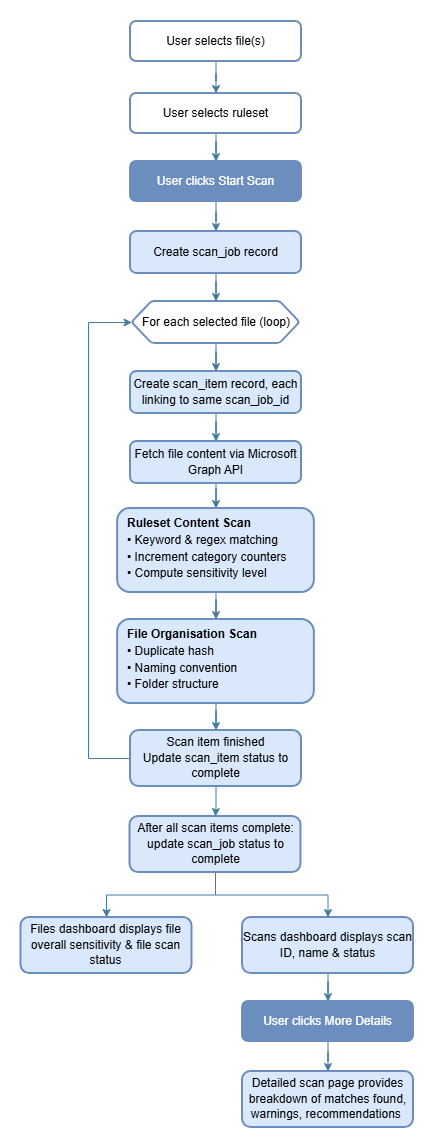

The diagram above was exported from draw.io. Its source (the exported page's mxGraphModel, read from the mxfile embedded in the PNG):
<mxGraphModel dx="1783" dy="929" grid="1" gridSize="14" guides="1" tooltips="1" connect="1" arrows="1" fold="1" page="1" pageScale="1" pageWidth="827" pageHeight="1169" math="0" shadow="0" adaptiveColors="auto">
  <root>
    <mxCell id="WIyWlLk6GJQsqaUBKTNV-0" />
    <mxCell id="WIyWlLk6GJQsqaUBKTNV-1" parent="WIyWlLk6GJQsqaUBKTNV-0" />
    <mxCell id="GJefxVT2Lgt0oYWi_Ow8-16" edge="1" parent="WIyWlLk6GJQsqaUBKTNV-1" source="WIyWlLk6GJQsqaUBKTNV-3" style="edgeStyle=orthogonalEdgeStyle;rounded=0;orthogonalLoop=1;jettySize=auto;html=1;entryX=0.5;entryY=0;entryDx=0;entryDy=0;strokeColor=#457B9D;fontColor=#1D3557;fillColor=#A8DADC;" target="GJefxVT2Lgt0oYWi_Ow8-7">
      <mxGeometry relative="1" as="geometry" />
    </mxCell>
    <mxCell id="WIyWlLk6GJQsqaUBKTNV-3" parent="WIyWlLk6GJQsqaUBKTNV-1" style="rounded=1;whiteSpace=wrap;html=1;fontSize=12;glass=0;strokeWidth=2;shadow=0;labelBackgroundColor=none;fillColor=#FFFFFF;strokeColor=#6c8ebf;" value="User selects file(s)" vertex="1">
      <mxGeometry height="40" width="171" x="308" y="56" as="geometry" />
    </mxCell>
    <mxCell id="GJefxVT2Lgt0oYWi_Ow8-5" edge="1" parent="WIyWlLk6GJQsqaUBKTNV-1" style="edgeStyle=orthogonalEdgeStyle;rounded=1;orthogonalLoop=1;jettySize=auto;html=1;exitX=0.5;exitY=1;exitDx=0;exitDy=0;labelBackgroundColor=none;fontColor=default;strokeColor=#6c8ebf;fillColor=#dae8fc;">
      <mxGeometry relative="1" as="geometry">
        <mxPoint x="393.5" y="112" as="sourcePoint" />
        <mxPoint x="393.5" y="112" as="targetPoint" />
      </mxGeometry>
    </mxCell>
    <mxCell id="GJefxVT2Lgt0oYWi_Ow8-17" edge="1" parent="WIyWlLk6GJQsqaUBKTNV-1" source="GJefxVT2Lgt0oYWi_Ow8-7" style="edgeStyle=orthogonalEdgeStyle;rounded=0;orthogonalLoop=1;jettySize=auto;html=1;entryX=0.5;entryY=0;entryDx=0;entryDy=0;strokeColor=#457B9D;fontColor=#1D3557;fillColor=#A8DADC;" target="GJefxVT2Lgt0oYWi_Ow8-8">
      <mxGeometry relative="1" as="geometry" />
    </mxCell>
    <mxCell id="GJefxVT2Lgt0oYWi_Ow8-7" parent="WIyWlLk6GJQsqaUBKTNV-1" style="rounded=1;whiteSpace=wrap;html=1;fontSize=12;glass=0;strokeWidth=2;shadow=0;labelBackgroundColor=none;fillColor=#FFFFFF;strokeColor=#6c8ebf;align=center;verticalAlign=middle;fontFamily=Helvetica;fontColor=default;" value="User selects ruleset" vertex="1">
      <mxGeometry height="40" width="171" x="308" y="128" as="geometry" />
    </mxCell>
    <mxCell id="GJefxVT2Lgt0oYWi_Ow8-19" edge="1" parent="WIyWlLk6GJQsqaUBKTNV-1" source="GJefxVT2Lgt0oYWi_Ow8-8" style="edgeStyle=orthogonalEdgeStyle;rounded=0;orthogonalLoop=1;jettySize=auto;html=1;strokeColor=#457B9D;fontColor=#1D3557;fillColor=#A8DADC;" target="GJefxVT2Lgt0oYWi_Ow8-18" value="">
      <mxGeometry relative="1" as="geometry" />
    </mxCell>
    <mxCell id="GJefxVT2Lgt0oYWi_Ow8-8" parent="WIyWlLk6GJQsqaUBKTNV-1" style="rounded=1;whiteSpace=wrap;html=1;fontSize=12;glass=0;strokeWidth=2;shadow=0;labelBackgroundColor=none;fillColor=#6C8EBF;strokeColor=#6C8EBF;fontColor=#ffffff;" value="User clicks Start Scan" vertex="1">
      <mxGeometry height="40" width="171" x="308" y="196" as="geometry" />
    </mxCell>
    <mxCell id="GJefxVT2Lgt0oYWi_Ow8-37" edge="1" parent="WIyWlLk6GJQsqaUBKTNV-1" source="GJefxVT2Lgt0oYWi_Ow8-9" style="edgeStyle=orthogonalEdgeStyle;rounded=0;orthogonalLoop=1;jettySize=auto;html=1;entryX=0.5;entryY=0;entryDx=0;entryDy=0;strokeColor=#457B9D;fontColor=#1D3557;fillColor=#A8DADC;" target="GJefxVT2Lgt0oYWi_Ow8-27">
      <mxGeometry relative="1" as="geometry" />
    </mxCell>
    <mxCell id="GJefxVT2Lgt0oYWi_Ow8-9" parent="WIyWlLk6GJQsqaUBKTNV-1" style="rounded=1;whiteSpace=wrap;html=1;fontSize=12;glass=0;strokeWidth=2;shadow=0;labelBackgroundColor=none;fillColor=#dae8fc;strokeColor=#6c8ebf;" value="&lt;div style=&quot;line-height: 130%;&quot;&gt;Create scan_item record, each linking to same scan_job_id&lt;/div&gt;" vertex="1">
      <mxGeometry height="42" width="171" x="308" y="406" as="geometry" />
    </mxCell>
    <mxCell id="GJefxVT2Lgt0oYWi_Ow8-26" edge="1" parent="WIyWlLk6GJQsqaUBKTNV-1" source="GJefxVT2Lgt0oYWi_Ow8-12" style="edgeStyle=orthogonalEdgeStyle;rounded=0;orthogonalLoop=1;jettySize=auto;html=1;strokeColor=#457B9D;fontColor=#1D3557;fillColor=#A8DADC;" target="GJefxVT2Lgt0oYWi_Ow8-9" value="">
      <mxGeometry relative="1" as="geometry" />
    </mxCell>
    <mxCell id="GJefxVT2Lgt0oYWi_Ow8-12" parent="WIyWlLk6GJQsqaUBKTNV-1" style="shape=hexagon;perimeter=hexagonPerimeter2;whiteSpace=wrap;html=1;fixedSize=1;verticalAlign=middle;fillColor=#FFFFFF;strokeColor=#6c8ebf;fontColor=default;arcSize=6;rounded=1;shadow=0;glass=0;strokeWidth=2;align=center;fontFamily=Helvetica;fontSize=12;labelBackgroundColor=none;" value="For each selected file (loop)" vertex="1">
      <mxGeometry height="42" width="168" x="309.5" y="336" as="geometry" />
    </mxCell>
    <mxCell id="GJefxVT2Lgt0oYWi_Ow8-24" edge="1" parent="WIyWlLk6GJQsqaUBKTNV-1" source="GJefxVT2Lgt0oYWi_Ow8-18" style="edgeStyle=orthogonalEdgeStyle;rounded=0;orthogonalLoop=1;jettySize=auto;html=1;strokeColor=#457B9D;fontColor=#1D3557;fillColor=#A8DADC;" target="GJefxVT2Lgt0oYWi_Ow8-12" value="">
      <mxGeometry relative="1" as="geometry" />
    </mxCell>
    <mxCell id="GJefxVT2Lgt0oYWi_Ow8-18" parent="WIyWlLk6GJQsqaUBKTNV-1" style="rounded=1;whiteSpace=wrap;html=1;fontSize=12;glass=0;strokeWidth=2;shadow=0;labelBackgroundColor=none;fillColor=#dae8fc;strokeColor=#6c8ebf;" value="Create scan_job record" vertex="1">
      <mxGeometry height="42" width="171" x="308" y="266" as="geometry" />
    </mxCell>
    <mxCell id="GJefxVT2Lgt0oYWi_Ow8-54" edge="1" parent="WIyWlLk6GJQsqaUBKTNV-1" source="GJefxVT2Lgt0oYWi_Ow8-27" style="edgeStyle=orthogonalEdgeStyle;rounded=0;orthogonalLoop=1;jettySize=auto;html=1;strokeColor=#457B9D;fontColor=#1D3557;fillColor=#A8DADC;" target="GJefxVT2Lgt0oYWi_Ow8-30" value="">
      <mxGeometry relative="1" as="geometry" />
    </mxCell>
    <mxCell id="GJefxVT2Lgt0oYWi_Ow8-27" parent="WIyWlLk6GJQsqaUBKTNV-1" style="rounded=1;whiteSpace=wrap;html=1;fontSize=12;glass=0;strokeWidth=2;shadow=0;labelBackgroundColor=none;fillColor=#dae8fc;strokeColor=#6c8ebf;" value="&lt;div style=&quot;line-height: 130%;&quot;&gt;Fetch file content via Microsoft Graph API&lt;/div&gt;" vertex="1">
      <mxGeometry height="42" width="171" x="308" y="476" as="geometry" />
    </mxCell>
    <mxCell id="GJefxVT2Lgt0oYWi_Ow8-58" edge="1" parent="WIyWlLk6GJQsqaUBKTNV-1" source="GJefxVT2Lgt0oYWi_Ow8-28" style="edgeStyle=orthogonalEdgeStyle;rounded=0;orthogonalLoop=1;jettySize=auto;html=1;strokeColor=#457B9D;fontColor=#1D3557;fillColor=#A8DADC;" target="GJefxVT2Lgt0oYWi_Ow8-51" value="">
      <mxGeometry relative="1" as="geometry" />
    </mxCell>
    <mxCell id="GJefxVT2Lgt0oYWi_Ow8-28" parent="WIyWlLk6GJQsqaUBKTNV-1" style="rounded=1;html=1;fontSize=12;glass=0;strokeWidth=2;shadow=0;labelBackgroundColor=none;fillColor=#dae8fc;strokeColor=#6c8ebf;align=left;verticalAlign=top;spacingLeft=8;whiteSpace=wrap;" value="&lt;div style=&quot;line-height: 140%;&quot;&gt;&lt;div style=&quot;&quot;&gt;&lt;font face=&quot;Helvetica&quot;&gt;&lt;b style=&quot;background-color: transparent; color: light-dark(rgb(0, 0, 0), rgb(255, 255, 255));&quot;&gt;File Organisation&lt;/b&gt;&lt;span style=&quot;background-color: transparent; color: light-dark(rgb(0, 0, 0), rgb(255, 255, 255));&quot;&gt; &lt;/span&gt;&lt;b style=&quot;background-color: transparent; color: light-dark(rgb(0, 0, 0), rgb(255, 255, 255));&quot;&gt;Scan&lt;/b&gt;&lt;/font&gt;&lt;/div&gt;&lt;div&gt;&lt;font face=&quot;Helvetica&quot;&gt;• Duplicate hash&lt;/font&gt;&lt;/div&gt;&lt;div&gt;&lt;font face=&quot;Helvetica&quot;&gt;• Naming convention&lt;/font&gt;&lt;/div&gt;&lt;div&gt;&lt;font face=&quot;Helvetica&quot;&gt;• Folder structure&lt;/font&gt;&lt;/div&gt;&lt;/div&gt;" vertex="1">
      <mxGeometry height="84" width="196.75" x="295.13" y="654" as="geometry" />
    </mxCell>
    <mxCell id="GJefxVT2Lgt0oYWi_Ow8-56" edge="1" parent="WIyWlLk6GJQsqaUBKTNV-1" source="GJefxVT2Lgt0oYWi_Ow8-30" style="edgeStyle=orthogonalEdgeStyle;rounded=0;orthogonalLoop=1;jettySize=auto;html=1;strokeColor=#457B9D;fontColor=#1D3557;fillColor=#A8DADC;" target="GJefxVT2Lgt0oYWi_Ow8-28" value="">
      <mxGeometry relative="1" as="geometry" />
    </mxCell>
    <mxCell id="GJefxVT2Lgt0oYWi_Ow8-30" parent="WIyWlLk6GJQsqaUBKTNV-1" style="rounded=1;html=1;fontSize=12;glass=0;strokeWidth=2;shadow=0;labelBackgroundColor=none;fillColor=#dae8fc;strokeColor=#6c8ebf;align=left;verticalAlign=top;spacingLeft=8;whiteSpace=wrap;" value="&lt;div style=&quot;line-height: 140%;&quot;&gt;&lt;div style=&quot;&quot;&gt;&lt;span style=&quot;background-color: transparent; color: light-dark(rgb(0, 0, 0), rgb(255, 255, 255));&quot;&gt;&lt;b&gt;Ruleset Content Scan&lt;/b&gt;&lt;/span&gt;&lt;/div&gt;&lt;div&gt;&lt;span style=&quot;background-color: transparent; color: light-dark(rgb(0, 0, 0), rgb(255, 255, 255));&quot;&gt;• Keyword &amp;amp; regex matching&lt;/span&gt;&lt;/div&gt;&lt;div&gt;&lt;span style=&quot;color: rgba(0, 0, 0, 0); font-family: monospace; font-size: 0px; text-wrap-mode: nowrap; line-height: 140%;&quot;&gt;%3CmxGraphModel%3E%3Croot%3E%3CmxCell%20id%3D%220%22%2F%3E%3CmxCell%20id%3D%221%22%20parent%3D%220%22%2F%3E%3CmxCell%20id%3D%222%22%20parent%3D%221%22%20style%3D%22rounded%3D1%3Bhtml%3D1%3BfontSize%3D12%3Bglass%3D0%3BstrokeWidth%3D2%3Bshadow%3D0%3BlabelBackgroundColor%3Dnone%3BfillColor%3D%23dae8fc%3BstrokeColor%3D%236c8ebf%3Balign%3Dleft%3BverticalAlign%3Dtop%3BspacingLeft%3D8%3BwhiteSpace%3Dwrap%3B%22%20value%3D%22%26lt%3Bdiv%20style%3D%26quot%3Bline-height%3A%20140%25%3B%26quot%3B%26gt%3B%26lt%3Bdiv%20style%3D%26quot%3B%26quot%3B%26gt%3B%26lt%3Bfont%20face%3D%26quot%3BHelvetica%26quot%3B%26gt%3B%26lt%3Bb%20style%3D%26quot%3Bbackground-color%3A%20transparent%3B%20color%3A%20light-dark(rgb(0%2C%200%2C%200)%2C%20rgb(255%2C%20255%2C%20255))%3B%26quot%3B%26gt%3BFile%20Organisation%26lt%3B%2Fb%26gt%3B%26lt%3Bspan%20style%3D%26quot%3Bbackground-color%3A%20transparent%3B%20color%3A%20light-dark(rgb(0%2C%200%2C%200)%2C%20rgb(255%2C%20255%2C%20255))%3B%26quot%3B%26gt%3B%20%26lt%3B%2Fspan%26gt%3B%26lt%3Bb%20style%3D%26quot%3Bbackground-color%3A%20transparent%3B%20color%3A%20light-dark(rgb(0%2C%200%2C%200)%2C%20rgb(255%2C%20255%2C%20255))%3B%26quot%3B%26gt%3BScan%26lt%3B%2Fb%26gt%3B%26lt%3B%2Ffont%26gt%3B%26lt%3B%2Fdiv%26gt%3B%26lt%3Bdiv%26gt%3B%26lt%3Bfont%20face%3D%26quot%3BHelvetica%26quot%3B%26gt%3B%E2%80%A2%20Duplicate%20hash%26lt%3B%2Ffont%26gt%3B%26lt%3B%2Fdiv%26gt%3B%26lt%3Bdiv%26gt%3B%26lt%3Bfont%20face%3D%26quot%3BHelvetica%26quot%3B%26gt%3B%E2%80%A2%20Naming%20convention%26lt%3B%2Ffont%26gt%3B%26lt%3B%2Fdiv%26gt%3B%26lt%3Bdiv%26gt%3B%26lt%3Bfont%20face%3D%26quot%3BHelvetica%26quot%3B%26gt%3B%E2%80%A2%20Folder%20structure%26lt%3B%2Ffont%26gt%3B%26lt%3B%2Fdiv%26gt%3B%26lt%3B%2Fdiv%26gt%3B%22%20vertex%3D%221%22%3E%3CmxGeometry%20height%3D%2284%22%20width%3D%22196.75%22%20x%3D%22293.63%22%20y%3D%22543%22%20as%3D%22geometry%22%2F%3E%3C%2FmxCell%3E%3C%2Froot%3E%3C%2FmxGraphModel%3E&lt;/span&gt;&lt;span style=&quot;background-color: transparent; color: light-dark(rgb(0, 0, 0), rgb(255, 255, 255));&quot;&gt;• Increment category counters&lt;br&gt;&lt;/span&gt;&lt;span style=&quot;text-wrap-mode: nowrap; color: rgba(0, 0, 0, 0); font-family: monospace; font-size: 0px; line-height: 140%;&quot;&gt;%3CmxGraphModel%3E%3Croot%3E%3CmxCell%20id%3D%220%22%2F%3E%3CmxCell%20id%3D%221%22%20parent%3D%220%22%2F%3E%3CmxCell%20id%3D%222%22%20parent%3D%221%22%20style%3D%22rounded%3D1%3Bhtml%3D1%3BfontSize%3D12%3Bglass%3D0%3BstrokeWidth%3D2%3Bshadow%3D0%3BlabelBackgroundColor%3Dnone%3BfillColor%3D%23dae8fc%3BstrokeColor%3D%236c8ebf%3Balign%3Dleft%3BverticalAlign%3Dtop%3BspacingLeft%3D8%3BwhiteSpace%3Dwrap%3B%22%20value%3D%22%26lt%3Bdiv%20style%3D%26quot%3Bline-height%3A%20140%25%3B%26quot%3B%26gt%3B%26lt%3Bdiv%20style%3D%26quot%3B%26quot%3B%26gt%3B%26lt%3Bfont%20face%3D%26quot%3BHelvetica%26quot%3B%26gt%3B%26lt%3Bb%20style%3D%26quot%3Bbackground-color%3A%20transparent%3B%20color%3A%20light-dark(rgb(0%2C%200%2C%200)%2C%20rgb(255%2C%20255%2C%20255))%3B%26quot%3B%26gt%3BFile%20Organisation%26lt%3B%2Fb%26gt%3B%26lt%3Bspan%20style%3D%26quot%3Bbackground-color%3A%20transparent%3B%20color%3A%20light-dark(rgb(0%2C%200%2C%200)%2C%20rgb(255%2C%20255%2C%20255))%3B%26quot%3B%26gt%3B%20%26lt%3B%2Fspan%26gt%3B%26lt%3Bb%20style%3D%26quot%3Bbackground-color%3A%20transparent%3B%20color%3A%20light-dark(rgb(0%2C%200%2C%200)%2C%20rgb(255%2C%20255%2C%20255))%3B%26quot%3B%26gt%3BScan%26lt%3B%2Fb%26gt%3B%26lt%3B%2Ffont%26gt%3B%26lt%3B%2Fdiv%26gt%3B%26lt%3Bdiv%26gt%3B%26lt%3Bfont%20face%3D%26quot%3BHelvetica%26quot%3B%26gt%3B%E2%80%A2%20Duplicate%20hash%26lt%3B%2Ffont%26gt%3B%26lt%3B%2Fdiv%26gt%3B%26lt%3Bdiv%26gt%3B%26lt%3Bfont%20face%3D%26quot%3BHelvetica%26quot%3B%26gt%3B%E2%80%A2%20Naming%20convention%26lt%3B%2Ffont%26gt%3B%26lt%3B%2Fdiv%26gt%3B%26lt%3Bdiv%26gt%3B%26lt%3Bfont%20face%3D%26quot%3BHelvetica%26quot%3B%26gt%3B%E2%80%A2%20Folder%20structure%26lt%3B%2Ffont%26gt%3B%26lt%3B%2Fdiv%26gt%3B%26lt%3B%2Fdiv%26gt%3B%22%20vertex%3D%221%22%3E%3CmxGeometry%20height%3D%2284%22%20width%3D%22196.75%22%20x%3D%22293.63%22%20y%3D%22543%22%20as%3D%22geometry%22%2F%3E%3C%2FmxCell%3E%3C%2Froot%3E%3C%2FmxGraphModel%3E&lt;/span&gt;&lt;span style=&quot;color: light-dark(rgb(0, 0, 0), rgb(255, 255, 255)); background-color: transparent;&quot;&gt;• Compute sensitivity level&lt;/span&gt;&lt;span style=&quot;background-color: transparent; color: light-dark(rgb(0, 0, 0), rgb(255, 255, 255));&quot;&gt;&lt;/span&gt;&lt;/div&gt;&lt;/div&gt;" vertex="1">
      <mxGeometry height="84" width="196.75" x="295.13" y="543" as="geometry" />
    </mxCell>
    <mxCell id="GJefxVT2Lgt0oYWi_Ow8-33" parent="WIyWlLk6GJQsqaUBKTNV-1" style="rounded=1;whiteSpace=wrap;html=1;fontSize=12;glass=0;strokeWidth=2;shadow=0;labelBackgroundColor=none;fillColor=#dae8fc;strokeColor=#6c8ebf;" value="&lt;div style=&quot;line-height: 130%;&quot;&gt;Files dashboard displays file overall sensitivity &amp;amp; file scan status&lt;/div&gt;" vertex="1">
      <mxGeometry height="56" width="171" x="198.5" y="952" as="geometry" />
    </mxCell>
    <mxCell id="GJefxVT2Lgt0oYWi_Ow8-45" edge="1" parent="WIyWlLk6GJQsqaUBKTNV-1" source="GJefxVT2Lgt0oYWi_Ow8-42" style="edgeStyle=orthogonalEdgeStyle;rounded=0;orthogonalLoop=1;jettySize=auto;html=1;strokeColor=#457B9D;fontColor=#1D3557;fillColor=#A8DADC;" target="GJefxVT2Lgt0oYWi_Ow8-43" value="">
      <mxGeometry relative="1" as="geometry" />
    </mxCell>
    <mxCell id="GJefxVT2Lgt0oYWi_Ow8-42" parent="WIyWlLk6GJQsqaUBKTNV-1" style="rounded=1;whiteSpace=wrap;html=1;fontSize=12;glass=0;strokeWidth=2;shadow=0;labelBackgroundColor=none;fillColor=#dae8fc;strokeColor=#6c8ebf;" value="&lt;div style=&quot;line-height: 130%;&quot;&gt;Scans dashboard displays scan ID, name &amp;amp; status&lt;/div&gt;" vertex="1">
      <mxGeometry height="56" width="171" x="420" y="952" as="geometry" />
    </mxCell>
    <mxCell id="GJefxVT2Lgt0oYWi_Ow8-47" edge="1" parent="WIyWlLk6GJQsqaUBKTNV-1" source="GJefxVT2Lgt0oYWi_Ow8-43" style="edgeStyle=orthogonalEdgeStyle;rounded=0;orthogonalLoop=1;jettySize=auto;html=1;strokeColor=#457B9D;fontColor=#1D3557;fillColor=#A8DADC;" target="GJefxVT2Lgt0oYWi_Ow8-46" value="">
      <mxGeometry relative="1" as="geometry" />
    </mxCell>
    <mxCell id="GJefxVT2Lgt0oYWi_Ow8-43" parent="WIyWlLk6GJQsqaUBKTNV-1" style="rounded=1;whiteSpace=wrap;html=1;fontSize=12;glass=0;strokeWidth=2;shadow=0;labelBackgroundColor=none;fillColor=#6C8EBF;strokeColor=#6C8EBF;fontColor=#ffffff;" value="User clicks More Details" vertex="1">
      <mxGeometry height="40" width="171" x="420" y="1036" as="geometry" />
    </mxCell>
    <mxCell id="GJefxVT2Lgt0oYWi_Ow8-46" parent="WIyWlLk6GJQsqaUBKTNV-1" style="rounded=1;whiteSpace=wrap;html=1;fontSize=12;glass=0;strokeWidth=2;shadow=0;labelBackgroundColor=none;fillColor=#dae8fc;strokeColor=#6c8ebf;" value="&lt;div style=&quot;line-height: 130%;&quot;&gt;Detailed scan page provides breakdown of matches found, warnings, recommendations&amp;nbsp;&lt;/div&gt;" vertex="1">
      <mxGeometry height="56" width="171" x="420" y="1106" as="geometry" />
    </mxCell>
    <mxCell id="GJefxVT2Lgt0oYWi_Ow8-60" edge="1" parent="WIyWlLk6GJQsqaUBKTNV-1" source="GJefxVT2Lgt0oYWi_Ow8-48" style="edgeStyle=orthogonalEdgeStyle;rounded=0;orthogonalLoop=1;jettySize=auto;html=1;entryX=0.5;entryY=0;entryDx=0;entryDy=0;strokeColor=#457B9D;fontColor=#1D3557;fillColor=#A8DADC;" target="GJefxVT2Lgt0oYWi_Ow8-33">
      <mxGeometry relative="1" as="geometry" />
    </mxCell>
    <mxCell id="GJefxVT2Lgt0oYWi_Ow8-61" edge="1" parent="WIyWlLk6GJQsqaUBKTNV-1" source="GJefxVT2Lgt0oYWi_Ow8-48" style="edgeStyle=orthogonalEdgeStyle;rounded=0;orthogonalLoop=1;jettySize=auto;html=1;entryX=0.5;entryY=0;entryDx=0;entryDy=0;strokeColor=#457B9D;fontColor=#1D3557;fillColor=#A8DADC;" target="GJefxVT2Lgt0oYWi_Ow8-42">
      <mxGeometry relative="1" as="geometry" />
    </mxCell>
    <mxCell id="GJefxVT2Lgt0oYWi_Ow8-48" parent="WIyWlLk6GJQsqaUBKTNV-1" style="rounded=1;whiteSpace=wrap;html=1;fontSize=12;glass=0;strokeWidth=2;shadow=0;labelBackgroundColor=none;fillColor=#dae8fc;strokeColor=#6c8ebf;" value="&lt;div style=&quot;line-height: 130%;&quot;&gt;After all scan items complete:&lt;br&gt;update scan_job status to complete&lt;/div&gt;" vertex="1">
      <mxGeometry height="56" width="171" x="307.5" y="851" as="geometry" />
    </mxCell>
    <mxCell id="GJefxVT2Lgt0oYWi_Ow8-52" edge="1" parent="WIyWlLk6GJQsqaUBKTNV-1" source="GJefxVT2Lgt0oYWi_Ow8-51" style="edgeStyle=orthogonalEdgeStyle;rounded=0;orthogonalLoop=1;jettySize=auto;html=1;entryX=0;entryY=0.5;entryDx=0;entryDy=0;strokeColor=#457B9D;fontColor=#1D3557;fillColor=#A8DADC;" target="GJefxVT2Lgt0oYWi_Ow8-12">
      <mxGeometry relative="1" as="geometry">
        <Array as="points">
          <mxPoint x="266" y="793" />
          <mxPoint x="266" y="357" />
        </Array>
      </mxGeometry>
    </mxCell>
    <mxCell id="GJefxVT2Lgt0oYWi_Ow8-59" edge="1" parent="WIyWlLk6GJQsqaUBKTNV-1" source="GJefxVT2Lgt0oYWi_Ow8-51" style="edgeStyle=orthogonalEdgeStyle;rounded=0;orthogonalLoop=1;jettySize=auto;html=1;strokeColor=#457B9D;fontColor=#1D3557;fillColor=#A8DADC;" target="GJefxVT2Lgt0oYWi_Ow8-48" value="">
      <mxGeometry relative="1" as="geometry" />
    </mxCell>
    <mxCell id="GJefxVT2Lgt0oYWi_Ow8-51" parent="WIyWlLk6GJQsqaUBKTNV-1" style="rounded=1;whiteSpace=wrap;html=1;fontSize=12;glass=0;strokeWidth=2;shadow=0;labelBackgroundColor=none;fillColor=#dae8fc;strokeColor=#6c8ebf;" value="&lt;div style=&quot;line-height: 130%;&quot;&gt;Scan item finished&lt;br&gt;Update scan_item status to complete&lt;/div&gt;" vertex="1">
      <mxGeometry height="56" width="171" x="308" y="765" as="geometry" />
    </mxCell>
  </root>
</mxGraphModel>